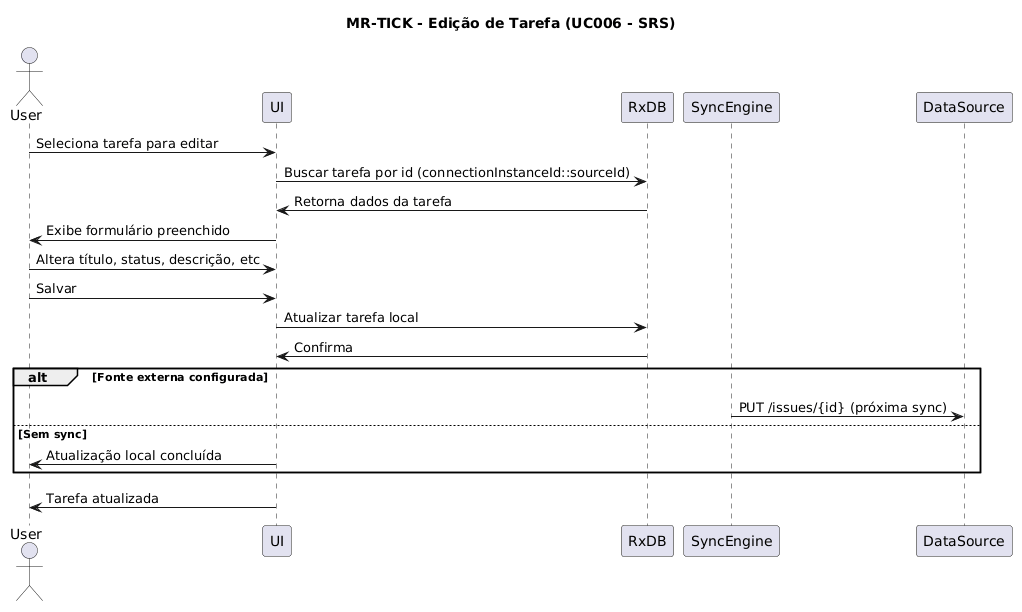

The diagram above was rendered by PlantUML. Its source (embedded in the PNG):
@startuml
title MR-TICK - Edição de Tarefa (UC006 - SRS)
actor User
participant UI
participant RxDB
participant SyncEngine
participant DataSource

User -> UI: Seleciona tarefa para editar
UI -> RxDB: Buscar tarefa por id (connectionInstanceId::sourceId)
RxDB -> UI: Retorna dados da tarefa
UI -> User: Exibe formulário preenchido

User -> UI: Altera título, status, descrição, etc
User -> UI: Salvar

UI -> RxDB: Atualizar tarefa local
RxDB -> UI: Confirma

alt Fonte externa configurada
    SyncEngine -> DataSource: PUT /issues/{id} (próxima sync)
else Sem sync
    UI -> User: Atualização local concluída
end
UI -> User: Tarefa atualizada
@enduml